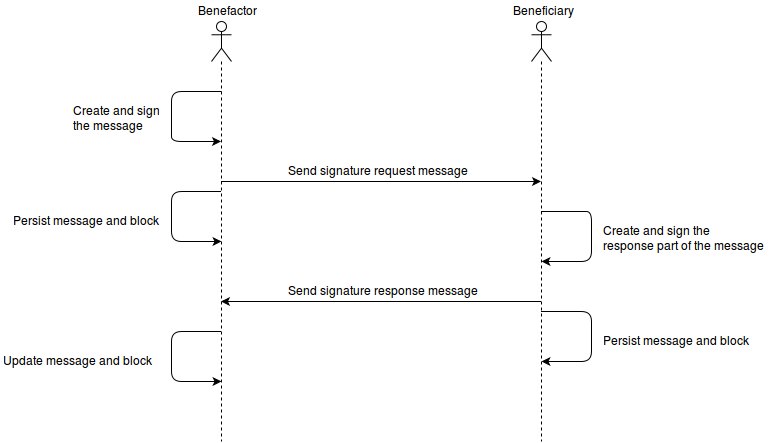

The diagram above was exported from draw.io. Its source (the exported page's mxGraphModel, read from the mxfile embedded in the PNG):
<mxGraphModel dx="936" dy="396" grid="1" gridSize="10" guides="1" tooltips="1" connect="1" arrows="1" fold="1" page="1" pageScale="1" pageWidth="850" pageHeight="1100" background="#ffffff" math="0" shadow="0">
  <root>
    <mxCell id="0" />
    <mxCell id="1" parent="0" />
    <mxCell id="11" value="" style="shape=umlLifeline;participant=umlActor;perimeter=lifelinePerimeter;whiteSpace=wrap;html=1;container=1;collapsible=0;recursiveResize=0;verticalAlign=top;spacingTop=36;labelBackgroundColor=#ffffff;outlineConnect=0;size=40;" vertex="1" parent="1">
      <mxGeometry x="230" y="20" width="20" height="420" as="geometry" />
    </mxCell>
    <mxCell id="14" value="" style="shape=umlLifeline;participant=umlActor;perimeter=lifelinePerimeter;whiteSpace=wrap;html=1;container=1;collapsible=0;recursiveResize=0;verticalAlign=top;spacingTop=36;labelBackgroundColor=#ffffff;outlineConnect=0;size=40;" vertex="1" parent="1">
      <mxGeometry x="550" y="20" width="20" height="420" as="geometry" />
    </mxCell>
    <mxCell id="15" value="Benefactor&lt;br&gt;" style="text;html=1;resizable=0;points=[];autosize=1;align=left;verticalAlign=top;spacingTop=-4;" vertex="1" parent="1">
      <mxGeometry x="215" width="70" height="20" as="geometry" />
    </mxCell>
    <mxCell id="16" value="Beneficiary&lt;br&gt;" style="text;html=1;resizable=0;points=[];autosize=1;align=left;verticalAlign=top;spacingTop=-4;" vertex="1" parent="1">
      <mxGeometry x="530" width="80" height="20" as="geometry" />
    </mxCell>
    <mxCell id="24" value="" style="endArrow=classic;html=1;" edge="1" parent="1" source="11" target="14">
      <mxGeometry width="50" height="50" relative="1" as="geometry">
        <mxPoint x="280" y="250" as="sourcePoint" />
        <mxPoint x="560" y="280" as="targetPoint" />
        <Array as="points">
          <mxPoint x="410" y="180" />
        </Array>
      </mxGeometry>
    </mxCell>
    <mxCell id="28" value="" style="endArrow=classic;html=1;" edge="1" parent="1" source="11">
      <mxGeometry width="50" height="50" relative="1" as="geometry">
        <mxPoint x="240" y="210" as="sourcePoint" />
        <mxPoint x="240" y="240" as="targetPoint" />
        <Array as="points">
          <mxPoint x="190" y="190" />
          <mxPoint x="190" y="240" />
        </Array>
      </mxGeometry>
    </mxCell>
    <mxCell id="29" value="Persist message and block&lt;br&gt;" style="text;html=1;resizable=0;points=[];autosize=1;align=left;verticalAlign=top;spacingTop=-4;" vertex="1" parent="1">
      <mxGeometry x="30" y="210" width="160" height="20" as="geometry" />
    </mxCell>
    <mxCell id="30" value="Send signature request message&lt;br&gt;" style="text;html=1;resizable=0;points=[];autosize=1;align=left;verticalAlign=top;spacingTop=-4;" vertex="1" parent="1">
      <mxGeometry x="305" y="160" width="200" height="20" as="geometry" />
    </mxCell>
    <mxCell id="33" value="" style="endArrow=classic;html=1;" edge="1" parent="1" source="14">
      <mxGeometry width="50" height="50" relative="1" as="geometry">
        <mxPoint x="560" y="280" as="sourcePoint" />
        <mxPoint x="560" y="260" as="targetPoint" />
        <Array as="points">
          <mxPoint x="590" y="210" />
          <mxPoint x="610" y="210" />
          <mxPoint x="610" y="260" />
        </Array>
      </mxGeometry>
    </mxCell>
    <mxCell id="35" value="Create and sign the&lt;br&gt;response part of the message&lt;br&gt;" style="text;html=1;resizable=0;points=[];autosize=1;align=left;verticalAlign=top;spacingTop=-4;" vertex="1" parent="1">
      <mxGeometry x="620" y="220" width="180" height="30" as="geometry" />
    </mxCell>
    <mxCell id="36" value="" style="endArrow=classic;html=1;" edge="1" parent="1" source="14" target="11">
      <mxGeometry width="50" height="50" relative="1" as="geometry">
        <mxPoint x="30" y="490" as="sourcePoint" />
        <mxPoint x="250" y="370" as="targetPoint" />
        <Array as="points">
          <mxPoint x="430" y="300" />
          <mxPoint x="360" y="300" />
        </Array>
      </mxGeometry>
    </mxCell>
    <mxCell id="37" value="Send signature response message&lt;br&gt;&lt;br&gt;" style="text;html=1;resizable=0;points=[];autosize=1;align=left;verticalAlign=top;spacingTop=-4;" vertex="1" parent="1">
      <mxGeometry x="305" y="280" width="210" height="30" as="geometry" />
    </mxCell>
    <mxCell id="38" value="" style="endArrow=classic;html=1;" edge="1" parent="1" source="14">
      <mxGeometry width="50" height="50" relative="1" as="geometry">
        <mxPoint x="560" y="330" as="sourcePoint" />
        <mxPoint x="560" y="360" as="targetPoint" />
        <Array as="points">
          <mxPoint x="610" y="310" />
          <mxPoint x="610" y="360" />
        </Array>
      </mxGeometry>
    </mxCell>
    <mxCell id="39" value="Persist message and block&lt;br&gt;" style="text;html=1;resizable=0;points=[];autosize=1;align=left;verticalAlign=top;spacingTop=-4;" vertex="1" parent="1">
      <mxGeometry x="620" y="330" width="160" height="20" as="geometry" />
    </mxCell>
    <mxCell id="40" value="" style="endArrow=classic;html=1;" edge="1" parent="1" source="11">
      <mxGeometry width="50" height="50" relative="1" as="geometry">
        <mxPoint x="240" y="370" as="sourcePoint" />
        <mxPoint x="240" y="380" as="targetPoint" />
        <Array as="points">
          <mxPoint x="190" y="330" />
          <mxPoint x="190" y="380" />
        </Array>
      </mxGeometry>
    </mxCell>
    <mxCell id="41" value="Update message and block&lt;br&gt;" style="text;html=1;resizable=0;points=[];autosize=1;align=left;verticalAlign=top;spacingTop=-4;" vertex="1" parent="1">
      <mxGeometry x="20" y="350" width="160" height="20" as="geometry" />
    </mxCell>
    <mxCell id="43" value="" style="endArrow=classic;html=1;" edge="1" parent="1" target="11">
      <mxGeometry x="200" y="220" width="50" height="50" as="geometry">
        <mxPoint x="240" y="90" as="sourcePoint" />
        <mxPoint x="250" y="270" as="targetPoint" />
        <Array as="points">
          <mxPoint x="190" y="90" />
          <mxPoint x="190" y="120" />
          <mxPoint x="190" y="140" />
        </Array>
      </mxGeometry>
    </mxCell>
    <mxCell id="44" value="Create and sign&lt;br&gt;the message&lt;br&gt;" style="text;html=1;resizable=0;points=[];autosize=1;align=left;verticalAlign=top;spacingTop=-4;" vertex="1" parent="1">
      <mxGeometry x="90" y="100" width="100" height="30" as="geometry" />
    </mxCell>
  </root>
</mxGraphModel>